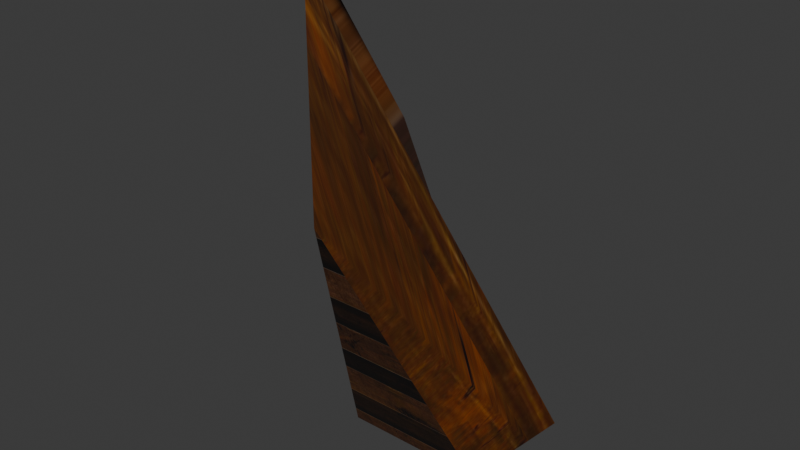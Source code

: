 # Source: DA_T2_Roof_Medium_Triangle_Steep_Inverted.blend  (saved by Blender 5.0.118; exported with 4.5.12 LTS)
import bpy
from mathutils import Matrix  # noqa: F401  (used for matrix-valued properties, if any)

bpy.ops.wm.read_factory_settings(use_empty=True)
scene = bpy.context.scene
scene.name = 'Scene'

# ---- collections
col_collection = bpy.data.collections.new('Collection'); scene.collection.children.link(col_collection)

# ---- images (referenced by path relative to the original .blend; pixels are not part of the script)
import os
ASSET_DIR = os.environ.get("B2B_ASSET_DIR", "")  # directory of the original .blend (textures are referenced by path, not embedded)
HERE = os.path.dirname(os.path.abspath(__file__))  # packed textures are extracted next to this script under _unpacked/

def load_image(name, relpath, width, height, colorspace="sRGB"):
    """Load a texture the original file referenced (path relative to the .blend, or extracted next to this script)."""
    p = next((c for c in (os.path.join(HERE, relpath), os.path.join(ASSET_DIR, relpath)) if relpath and os.path.exists(c)), "")
    if p:
        img = bpy.data.images.load(p, check_existing=True)
        img.name = name
    else:  # same state as the original file: an image datablock whose file is absent (Cycles renders it pink)
        img = bpy.data.images.new(name, width, height)
        img.source = "FILE"
        img.filepath = "//" + (relpath or name)
    img.colorspace_settings.name = colorspace
    return img
img_t_tier2_roof_bcc_array_0_jpg = load_image('T_Tier2_Roof_BCC_Array_0.jpg', '_unpacked/T_Tier2_Roof_BCC_Array_0.923ef38b.jpg', 1024, 1024, 'sRGB')
img_t_tier2_trim_bcc_array_0_jpg = load_image('T_Tier2_Trim_BCC_Array_0.jpg', '_unpacked/T_Tier2_Trim_BCC_Array_0.79e23fd3.jpg', 1024, 1024, 'sRGB')

# ---- materials (node trees are filled in below, after node groups)
mat_mi_modular_set_tier2_roof = bpy.data.materials.new('MI_Modular_Set_Tier2_Roof')
mat_mi_modular_set_tier2_trim9990 = bpy.data.materials.new('MI_Modular_Set_Tier2_Trim9990')

# ---- material node trees
mat_mi_modular_set_tier2_roof.use_nodes = True; mat_mi_modular_set_tier2_roof.node_tree.nodes.clear()
_N = mat_mi_modular_set_tier2_roof.node_tree.nodes; _L = mat_mi_modular_set_tier2_roof.node_tree.links
n0 = _N.new('ShaderNodeOutputMaterial'); n0.name = 'Material Output'; n0.location = (400, 0)
n1 = _N.new('ShaderNodeBsdfPrincipled'); n1.name = 'Principled BSDF'; n1.location = (100, 0)
n2 = _N.new('ShaderNodeTexImage'); n2.name = 'Image Texture'; n2.location = (-600, 400)
n2.image = img_t_tier2_roof_bcc_array_0_jpg
_L.new(n1.outputs[0], n0.inputs[0])
_L.new(n2.outputs[0], n1.inputs[0])
n0.is_active_output = True
mat_mi_modular_set_tier2_trim9990.use_nodes = True; mat_mi_modular_set_tier2_trim9990.node_tree.nodes.clear()
_N = mat_mi_modular_set_tier2_trim9990.node_tree.nodes; _L = mat_mi_modular_set_tier2_trim9990.node_tree.links
n0 = _N.new('ShaderNodeOutputMaterial'); n0.name = 'Material Output'; n0.location = (400, 0)
n1 = _N.new('ShaderNodeBsdfPrincipled'); n1.name = 'Principled BSDF'; n1.location = (100, 0)
n2 = _N.new('ShaderNodeTexImage'); n2.name = 'Image Texture'; n2.location = (-600, 400)
n2.image = img_t_tier2_trim_bcc_array_0_jpg
_L.new(n1.outputs[0], n0.inputs[0])
_L.new(n2.outputs[0], n1.inputs[0])
n0.is_active_output = True

# ---- world
world_world = bpy.data.worlds.new('World'); scene.world = world_world
world_world.use_nodes = True; world_world.node_tree.nodes.clear()
_N = world_world.node_tree.nodes; _L = world_world.node_tree.links
n0 = _N.new('ShaderNodeOutputWorld'); n0.name = 'World Output'; n0.location = (200, 100)
n1 = _N.new('ShaderNodeBackground'); n1.name = 'Background'; n1.location = (-200, 100)
n1.inputs[0].default_value = (0.05088, 0.05088, 0.05088, 1.0)
_L.new(n1.outputs[0], n0.inputs[0])
n0.is_active_output = True
world_world.color = (0.05088, 0.05088, 0.05088)
world_world.sun_shadow_jitter_overblur = 0.0

# ---- meshes
me_da_t2_roof_medium_triangle_steep_inverted = bpy.data.meshes.new('DA_T2_Roof_Medium_Triangle_Steep_Inverted')
me_da_t2_roof_medium_triangle_steep_inverted.from_pydata([(1.123e-07, -0.8668, 0.6848), (-0.3661, -0.2326, -0.7959), (0.3629, -0.2383, -0.7992), (-1.162e-06, -0.8668, 0.1497), (-0.2624, -0.4124, -0.8997), (9.537e-09, -0.8668, 0.1497), (0.2624, -0.4124, -0.8997), (0.4124, -0.1526, -0.7497), (-0.4124, -0.1526, -0.7497), (9.537e-09, -0.8668, 0.8997), (-0.2292, -0.1526, -0.7497), (0.121, -0.1067, -0.7298), (0.121, -0.1526, -0.7497), (-0.2292, -0.1067, -0.7298), (-0.224, -0.4329, 0.02353), (0.121, -0.1067, -0.7298), (-0.2292, -0.1067, -0.7298), (0.1203, -0.6125, 0.4382), (9.537e-09, -0.8209, 0.9196), (9.537e-09, -0.8668, 0.8997), (-0.224, -0.4788, 0.003662), (0.1203, -0.6584, 0.4184), (0.121, -0.1526, -0.7497), (-0.2292, -0.1526, -0.7497), (0.121, -0.1067, -0.7298), (0.1203, -0.6584, 0.4184), (0.121, -0.1526, -0.7497), (0.1203, -0.6125, 0.4382), (9.537e-09, -0.8668, 0.8997), (9.537e-09, -0.8209, 0.9196), (-0.224, -0.4788, 0.003662), (9.537e-09, -0.8668, 0.8997), (-0.224, -0.4329, 0.02353), (-0.2292, -0.1526, -0.7497), (-0.2292, -0.1067, -0.7298), (9.537e-09, -0.8668, 0.1497), (-2.783e-07, -0.8668, 0.6848), (-1.162e-06, -0.8668, 0.1497), (-0.4124, -0.1526, -0.7497), (0.4124, -0.1526, -0.7497), (-0.3661, -0.2326, -0.7959), (0.3629, -0.2383, -0.7992), (-0.3661, -0.2326, -0.7959), (1.123e-07, -0.8668, 0.6848), (-0.4124, -0.1526, -0.7497), (9.537e-09, -0.8668, 0.8997), (0.4124, -0.1526, -0.7497), (1.123e-07, -0.8668, 0.6848), (0.3629, -0.2383, -0.7992), (9.537e-09, -0.8668, 0.8997), (-0.3661, -0.2326, -0.7959), (0.3629, -0.2383, -0.7992), (-0.2624, -0.4124, -0.8997), (0.2624, -0.4124, -0.8997), (-1.162e-06, -0.8668, 0.1497), (-0.3661, -0.2326, -0.7959), (-0.2624, -0.4124, -0.8997), (-2.783e-07, -0.8668, 0.6848), (0.3629, -0.2383, -0.7992), (9.537e-09, -0.8668, 0.1497), (0.2624, -0.4124, -0.8997), (-2.783e-07, -0.8668, 0.6848)], [], [(0, 1, 2), (3, 4, 5), (5, 4, 6), (7, 8, 9), (10, 11, 12), (11, 10, 13), (14, 15, 16), (15, 14, 17), (14, 18, 17), (19, 20, 21), (20, 22, 21), (22, 20, 23), (24, 25, 26), (25, 24, 27), (27, 28, 25), (28, 27, 29), (30, 31, 29), (29, 32, 30), (33, 30, 32), (32, 34, 33), (35, 36, 37), (38, 39, 40), (40, 39, 41), (42, 43, 44), (45, 44, 43), (46, 47, 48), (47, 46, 49), (50, 51, 52), (52, 51, 53), (54, 55, 56), (55, 54, 57), (58, 59, 60), (59, 58, 61)])
me_da_t2_roof_medium_triangle_steep_inverted.polygons.foreach_set('use_smooth', [True] * 33)
me_da_t2_roof_medium_triangle_steep_inverted.polygons.foreach_set('material_index', [0, 0, 0, 1, 1, 1, 1, 1, 1, 1, 1, 1, 1, 1, 1, 1, 1, 1, 1, 1, 2, 2, 2, 2, 2, 2, 2, 2, 2, 2, 2, 2, 2])
_uv = me_da_t2_roof_medium_triangle_steep_inverted.uv_layers.new(name='UV0')
_uv.uv.foreach_set('vector', [1.0, 1.0, 0.0, 1.0, 0.0, 0.0, 0.4377, 0.6135, 0.6255, 1.091, 0.4377, 0.6135, 0.4377, 0.6135, 0.6255, 1.091, 0.25, 1.091, 0.4299, 0.5105, 0.4299, 0.6687, 0.1133, 0.5896, 0.4299, 0.6335, 0.4299, 0.5664, 0.4299, 0.5664, 0.4299, 0.5664, 0.4299, 0.6335, 0.4299, 0.6335, 0.2854, 0.6326, 0.4299, 0.5664, 0.4299, 0.6335, 0.4299, 0.5664, 0.2854, 0.6326, 0.2057, 0.5664, 0.2854, 0.6326, 0.1133, 0.5896, 0.2057, 0.5664, 0.1133, 0.5896, 0.2854, 0.6326, 0.2057, 0.5664, 0.2854, 0.6326, 0.4299, 0.5664, 0.2057, 0.5664, 0.4299, 0.5664, 0.2854, 0.6326, 0.4299, 0.6335, 0.4299, 0.5664, 0.2057, 0.5664, 0.4299, 0.5664, 0.2057, 0.5664, 0.4299, 0.5664, 0.2057, 0.5664, 0.2057, 0.5664, 0.1133, 0.5896, 0.2057, 0.5664, 0.1133, 0.5896, 0.2057, 0.5664, 0.1133, 0.5896, 0.2854, 0.6326, 0.1133, 0.5896, 0.1133, 0.5896, 0.1133, 0.5896, 0.2854, 0.6326, 0.2854, 0.6326, 0.4299, 0.6335, 0.2854, 0.6326, 0.2854, 0.6326, 0.2854, 0.6326, 0.4299, 0.6335, 0.4299, 0.6335, 0.8887, 0.008789, 0.8506, 0.4277, 0.8887, 0.8468, 0.9463, 0.1484, 0.9463, 0.2939, 0.9209, 0.1455, 0.9209, 0.1455, 0.9463, 0.2939, 0.9214, 0.3032, 0.9209, 0.1455, 0.9209, -0.2314, 0.9463, 0.1484, 0.9463, -0.1816, 0.9463, 0.1484, 0.9209, -0.2314, 0.9463, 0.2939, 0.9214, 0.6655, 0.9214, 0.3032, 0.9214, 0.6655, 0.9463, 0.2939, 0.9463, 0.6162, 0.9214, -0.1943, 0.9214, 0.5701, 0.8716, -0.2373, 0.8716, -0.2373, 0.9214, 0.5701, 0.8716, 0.6069, 0.8716, -0.8721, 0.9214, -0.1943, 0.8716, -0.2373, 0.9214, -0.1943, 0.8716, -0.8721, 0.9214, -0.6816, 0.9214, 0.5701, 0.8716, 1.45, 0.8716, 0.6069, 0.8716, 1.45, 0.9214, 0.5701, 0.9214, 1.221])
me_da_t2_roof_medium_triangle_steep_inverted.materials.append(mat_mi_modular_set_tier2_roof)
me_da_t2_roof_medium_triangle_steep_inverted.materials.append(mat_mi_modular_set_tier2_roof)
me_da_t2_roof_medium_triangle_steep_inverted.materials.append(mat_mi_modular_set_tier2_trim9990)
me_da_t2_roof_medium_triangle_steep_inverted.update()
me_da_t2_roof_medium_triangle_steep_inverted.normals_split_custom_set([tuple(v) for v in zip(*[iter([-0.003932, -0.9216, -0.3882, -0.003932, -0.9216, -0.3882, -0.003932, -0.9216, -0.3882, 0.003921, -0.9216, -0.3882, 0.003929, -0.9216, -0.3882, 0.003875, -0.9215, -0.3882, 0.003875, -0.9215, -0.3882, 0.003929, -0.9216, -0.3882, 0.003928, -0.9216, -0.3882, 0.003912, 0.9175, 0.3977, 0.003912, 0.9175, 0.3977, -0.1069, 0.8994, 0.4239, 0.003948, 0.3911, -0.9204, 0.003947, 0.3911, -0.9204, 0.003948, 0.3911, -0.9204, 0.003947, 0.3911, -0.9204, 0.003948, 0.3911, -0.9204, 0.003948, 0.3911, -0.9204, 0.003912, 0.9175, 0.3977, 0.003912, 0.9175, 0.3977, 0.003912, 0.9175, 0.3977, 0.003912, 0.9175, 0.3977, 0.003912, 0.9175, 0.3977, 0.003912, 0.9175, 0.3977, 0.003912, 0.9175, 0.3977, -0.1069, 0.8994, 0.4239, 0.003912, 0.9175, 0.3977, 0.1143, -0.903, -0.4141, 0.003928, -0.9216, -0.3882, 0.003929, -0.9216, -0.3882, 0.003928, -0.9216, -0.3882, 0.003927, -0.9216, -0.3882, 0.003929, -0.9216, -0.3882, 0.003927, -0.9216, -0.3882, 0.003928, -0.9216, -0.3882, 0.003911, -0.9215, -0.3883, 1.0, -0.003916, 0.003917, 0.9974, -0.02738, 0.06649, 1.0, -0.003917, 0.003917, 0.9974, -0.02738, 0.06649, 1.0, -0.003916, 0.003917, 0.9974, -0.02738, 0.06649, 0.9974, -0.02738, 0.06649, 0.9741, -0.08998, 0.2073, 0.9974, -0.02738, 0.06649, 0.9741, -0.08998, 0.2073, 0.9974, -0.02738, 0.06649, -0.107, 0.8994, 0.4239, -0.9912, -0.05133, 0.1224, -0.9737, -0.09067, 0.2089, -0.1069, 0.8994, 0.4239, -0.1069, 0.8994, 0.4239, -0.9912, -0.05133, 0.1224, -0.9912, -0.05133, 0.1224, -0.9999, -0.003951, 0.01185, -0.9912, -0.05133, 0.1224, -0.9912, -0.05133, 0.1224, -0.9912, -0.05133, 0.1224, -0.9999, -0.003951, 0.01185, -0.9999, -0.003951, 0.01185, -0.3816, -0.9243, 0.003932, -0.01181, -0.9999, 0.003905, -0.3816, -0.9243, 0.003933, 0.003939, 0.4957, -0.8685, 0.003952, 0.4957, -0.8685, 0.003958, 0.4957, -0.8685, 0.003958, 0.4957, -0.8685, 0.003952, 0.4957, -0.8685, 0.003962, 0.4957, -0.8685, -0.8616, -0.5075, 0.003924, -0.8616, -0.5075, 0.003942, -0.8616, -0.5075, 0.003925, -0.8616, -0.5075, 0.003942, -0.8616, -0.5075, 0.003925, -0.8616, -0.5075, 0.003942, 0.867, -0.4982, 0.003944, 0.867, -0.4982, 0.003924, 0.867, -0.4983, 0.003902, 0.867, -0.4982, 0.003924, 0.867, -0.4982, 0.003944, 0.867, -0.4982, 0.003923, 0.003939, 0.5017, -0.8651, 0.003972, 0.5017, -0.8651, 0.003937, 0.5017, -0.8651, 0.003937, 0.5017, -0.8651, 0.003972, 0.5017, -0.8651, 0.003924, 0.5016, -0.8651, -0.8651, -0.5017, 0.003967, -0.8651, -0.5017, 0.003967, -0.865, -0.5017, 0.003946, -0.8651, -0.5017, 0.003967, -0.8651, -0.5017, 0.003967, -0.8651, -0.5016, 0.003924, 0.8636, -0.5041, 0.003899, 0.8636, -0.5041, 0.003898, 0.8636, -0.5041, 0.003899, 0.8636, -0.5041, 0.003898, 0.8636, -0.5041, 0.003899, 0.8636, -0.5041, 0.003898])] * 3)])

# ---- objects
ob_da_t2_roof_medium_triangle_steep_inverted = bpy.data.objects.new('DA_T2_Roof_Medium_Triangle_Steep_Inverted', me_da_t2_roof_medium_triangle_steep_inverted)

# ---- transforms, parenting, visibility, modifiers, constraints
ob_da_t2_roof_medium_triangle_steep_inverted.location = (0.0, 0.0, 0.0)

# ---- collection membership
col_collection.objects.link(ob_da_t2_roof_medium_triangle_steep_inverted)

# ---- scene / render settings (as saved in the file)
scene.frame_start = 1; scene.frame_end = 250; scene.frame_set(1)
scene.render.engine = 'BLENDER_EEVEE_NEXT'
scene.render.bake_bias = 0.0
scene.render.bake_samples = 0
scene.cycles.sampling_pattern = 'TABULATED_SOBOL'
scene.eevee.use_volume_custom_range = False
bpy.context.view_layer.update()

# ---- added for rendering (the .blend has no active camera and no usable light): camera, sun
cam_auto = bpy.data.cameras.new('AutoCamera')
cam_auto.lens = 50.0
cam_auto.sensor_width = 36.0
cam_auto.clip_end = 1000.0
ob_auto_camera = bpy.data.objects.new('AutoCamera', cam_auto)
scene.collection.objects.link(ob_auto_camera)
ob_auto_camera.location = (1.97741, -2.85967, 1.59186)
ob_auto_camera.rotation_euler = (1.09748, -7.21219e-08, 0.694738)
scene.camera = ob_auto_camera
light_auto_sun = bpy.data.lights.new('AutoSun', 'SUN')
light_auto_sun.energy = 3.0
light_auto_sun.angle = 0.0523599
ob_auto_sun = bpy.data.objects.new('AutoSun', light_auto_sun)
scene.collection.objects.link(ob_auto_sun)
ob_auto_sun.rotation_euler = (0.872665, 0.174533, 0.523599)
bpy.context.view_layer.update()
